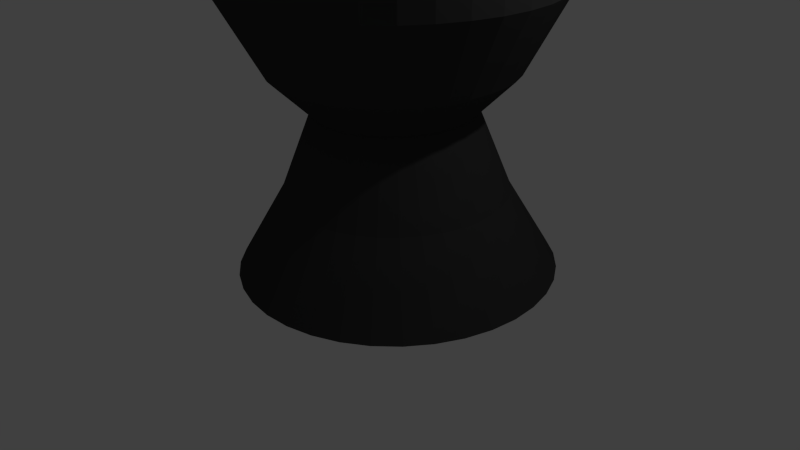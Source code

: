 # Source: blackking.blend  (saved by Blender 2.68.0; exported with 4.5.12 LTS)
import bpy
from mathutils import Matrix  # noqa: F401  (used for matrix-valued properties, if any)

bpy.ops.wm.read_factory_settings(use_empty=True)
scene = bpy.context.scene
scene.name = 'Scene'

# ---- collections
col_collection_1 = bpy.data.collections.new('Collection 1'); scene.collection.children.link(col_collection_1)

# ---- materials (node trees are filled in below, after node groups)
mat_material = bpy.data.materials.new('Material')
mat_material.alpha_threshold = 0.0
mat_material.use_transparent_shadow = False
mat_material.diffuse_color = (0.04445, 0.04445, 0.04445, 1.0)
mat_material.roughness = 0.5
mat_material.line_color = (0.0, 0.0, 0.0, 1.0)

# ---- material node trees

# ---- world
world_world = bpy.data.worlds.new('World'); scene.world = world_world
world_world.color = (0.05088, 0.05088, 0.05088)
world_world.use_sun_shadow = False
world_world.sun_shadow_jitter_overblur = 0.0
world_world.cycles.sampling_method = 'MANUAL'
world_world.cycles.sample_map_resolution = 256

# ---- cameras
cam_camera = bpy.data.cameras.new('Camera')
cam_camera.clip_end = 100.0
cam_camera.lens = 35.0
cam_camera.sensor_width = 32.0
cam_camera.sensor_height = 18.0
cam_camera.ortho_scale = 7.314
cam_camera.dof.focus_distance = 0.0
cam_camera.dof.aperture_fstop = 128.0

# ---- lights
light_lamp = bpy.data.lights.new('Lamp', 'POINT')
light_lamp.transmission_factor = 0.0
light_lamp.cutoff_distance = 30.0
light_lamp.energy = 100.0
light_lamp.shadow_buffer_clip_start = 1.001
light_lamp.shadow_soft_size = 0.1
light_lamp.shadow_maximum_resolution = 0.006
light_lamp.use_absolute_resolution = True
light_lamp.cycles.use_multiple_importance_sampling = False

# ---- meshes
me_cube = bpy.data.meshes.new('Cube')
me_cube.from_pydata([(0.2848, 0.17, 0.005852), (-0.1186, -1.797, -0.007843), (0.002919, -1.217, 1.0), (0.08519, -0.8277, 2.007), (-0.01515, -1.323, 2.505), (-0.115, -1.821, 3.45), (-0.1137, -1.831, 4.746), (0.194, -0.3254, 4.325), (0.2424, -0.09819, 5.023), (0.2875, 0.122, 5.025), (0.2824, 0.1703, 0.005857), (0.2267, -1.837, -0.008485), (0.2443, -1.244, 0.9996), (0.2566, -0.8475, 2.006), (0.2432, -1.353, 2.505), (0.2302, -1.861, 3.449), (0.2315, -1.871, 4.746), (0.2737, -0.3346, 4.324), (0.281, -0.1027, 5.023), (0.2872, 0.1221, 5.025), (0.28, 0.1701, 0.005858), (0.5736, -1.816, -0.008693), (0.4869, -1.23, 0.9995), (0.4288, -0.8373, 2.006), (0.5028, -1.337, 2.504), (0.5771, -1.841, 3.449), (0.5785, -1.85, 4.745), (0.3537, -0.3298, 4.324), (0.3198, -0.1003, 5.023), (0.2869, 0.122, 5.025), (0.2776, 0.1696, 0.005856), (0.9116, -1.735, -0.008463), (0.7233, -1.174, 0.9996), (0.5967, -0.7973, 2.006), (0.7557, -1.277, 2.505), (0.9152, -1.76, 3.449), (0.9165, -1.769, 4.746), (0.4318, -0.3112, 4.324), (0.3576, -0.09133, 5.023), (0.2866, 0.122, 5.025), (0.2754, 0.1686, 0.005852), (1.231, -1.597, -0.0078), (0.9464, -1.077, 1.0), (0.755, -0.7287, 2.007), (0.9943, -1.174, 2.505), (1.234, -1.622, 3.45), (1.235, -1.631, 4.746), (0.5054, -0.2793, 4.325), (0.3933, -0.07588, 5.023), (0.2864, 0.1218, 5.025), (0.2734, 0.1673, 0.005844), (1.521, -1.406, -0.006726), (1.149, -0.9433, 1.001), (0.8991, -0.6337, 2.007), (1.211, -1.031, 2.506), (1.524, -1.431, 3.451), (1.526, -1.44, 4.747), (0.5723, -0.2352, 4.325), (0.4258, -0.05447, 5.023), (0.2861, 0.1217, 5.025), (0.2716, 0.1656, 0.005834), (1.773, -1.167, -0.005272), (1.326, -0.7763, 1.002), (1.024, -0.5151, 2.008), (1.4, -0.8519, 2.507), (1.777, -1.192, 3.452), (1.778, -1.201, 4.749), (0.6306, -0.1801, 4.325), (0.454, -0.02775, 5.024), (0.2859, 0.1215, 5.025), (0.2701, 0.1636, 0.005821), (1.98, -0.888, -0.003483), (1.471, -0.5812, 1.003), (1.127, -0.3766, 2.009), (1.555, -0.6431, 2.508), (1.984, -0.9128, 3.454), (1.985, -0.9222, 4.751), (0.6784, -0.1157, 4.326), (0.4772, 0.003475, 5.024), (0.2857, 0.1212, 5.025), (0.269, 0.1615, 0.005807), (2.136, -0.5773, -0.001414), (1.579, -0.3639, 1.005), (1.205, -0.2223, 2.01), (1.672, -0.4106, 2.51), (2.139, -0.6021, 3.456), (2.141, -0.6114, 4.753), (0.7143, -0.04397, 4.326), (0.4946, 0.03825, 5.024), (0.2856, 0.121, 5.025), (0.2684, 0.1591, 0.005791), (2.235, -0.2442, 0.000874), (1.649, -0.131, 1.006), (1.254, -0.05695, 2.011), (1.746, -0.1614, 2.512), (2.239, -0.269, 3.458), (2.24, -0.2783, 4.755), (0.7372, 0.03289, 4.327), (0.5057, 0.07551, 5.024), (0.2855, 0.1207, 5.025), (0.2681, 0.1567, 0.005774), (2.275, 0.101, 0.003309), (1.677, 0.1104, 1.008), (1.274, 0.1145, 2.012), (1.776, 0.09693, 2.513), (2.279, 0.07619, 3.461), (2.28, 0.06689, 4.757), (0.7464, 0.1126, 4.327), (0.5102, 0.1141, 5.025), (0.2854, 0.1204, 5.025), (0.2682, 0.1543, 0.005756), (2.254, 0.4479, 0.005819), (1.662, 0.353, 1.01), (1.263, 0.2867, 2.013), (1.76, 0.3565, 2.515), (2.258, 0.4231, 3.463), (2.259, 0.4138, 4.76), (0.7416, 0.1926, 4.328), (0.5079, 0.153, 5.025), (0.2855, 0.1201, 5.025), (0.2688, 0.1519, 0.005739), (2.174, 0.7859, 0.008327), (1.606, 0.5894, 1.011), (1.223, 0.4545, 2.015), (1.7, 0.6094, 2.517), (2.177, 0.7611, 3.466), (2.179, 0.7518, 4.762), (0.723, 0.2706, 4.328), (0.4988, 0.1908, 5.025), (0.2855, 0.1198, 5.025), (0.2697, 0.1497, 0.005722), (2.036, 1.105, 0.01076), (1.509, 0.8124, 1.013), (1.155, 0.6129, 2.016), (1.597, 0.8481, 2.519), (2.039, 1.08, 3.468), (2.041, 1.071, 4.765), (0.6912, 0.3442, 4.329), (0.4834, 0.2265, 5.025), (0.2857, 0.1195, 5.025), (0.2711, 0.1477, 0.005706), (1.844, 1.395, 0.01303), (1.376, 1.015, 1.015), (1.06, 0.7569, 2.017), (1.454, 1.065, 2.521), (1.848, 1.37, 3.471), (1.849, 1.361, 4.767), (0.647, 0.4112, 4.329), (0.462, 0.2589, 5.026), (0.2858, 0.1193, 5.025), (0.2728, 0.1459, 0.005692), (1.605, 1.647, 0.01509), (1.209, 1.192, 1.016), (0.9412, 0.8823, 2.018), (1.275, 1.254, 2.522), (1.609, 1.623, 3.473), (1.61, 1.613, 4.769), (0.5919, 0.4694, 4.33), (0.4353, 0.2872, 5.026), (0.286, 0.119, 5.025), (0.2747, 0.1445, 0.005679), (1.326, 1.855, 0.01686), (1.013, 1.337, 1.017), (0.8026, 0.9851, 2.019), (1.066, 1.409, 2.524), (1.33, 1.83, 3.474), (1.331, 1.82, 4.771), (0.5275, 0.5172, 4.33), (0.404, 0.3103, 5.026), (0.2863, 0.1189, 5.025), (0.2769, 0.1434, 0.005669), (1.016, 2.01, 0.0183), (0.7961, 1.445, 1.018), (0.6483, 1.062, 2.02), (0.8336, 1.525, 2.525), (1.019, 1.985, 3.476), (1.021, 1.976, 4.772), (0.4558, 0.5531, 4.331), (0.3693, 0.3278, 5.026), (0.2865, 0.1187, 5.025), (0.2792, 0.1427, 0.005661), (0.6826, 2.109, 0.01935), (0.5632, 1.515, 1.019), (0.483, 1.112, 2.02), (0.5843, 1.6, 2.525), (0.6862, 2.085, 3.477), (0.6875, 2.075, 4.773), (0.3789, 0.576, 4.331), (0.332, 0.3389, 5.026), (0.2868, 0.1186, 5.025), (0.2816, 0.1424, 0.005657), (0.3374, 2.149, 0.02), (0.3218, 1.543, 1.02), (0.3116, 1.131, 2.02), (0.326, 1.63, 2.526), (0.3409, 2.124, 3.478), (0.3423, 2.115, 4.774), (0.2992, 0.5852, 4.331), (0.2934, 0.3433, 5.026), (0.2871, 0.1186, 5.025), (0.2841, 0.1425, 0.005656), (-0.009544, 2.129, 0.0202), (0.07916, 1.528, 1.02), (0.1393, 1.121, 2.021), (0.06643, 1.614, 2.526), (-0.00599, 2.104, 3.478), (-0.004658, 2.094, 4.774), (0.2192, 0.5805, 4.331), (0.2546, 0.341, 5.026), (0.2874, 0.1186, 5.025), (0.2864, 0.1431, 0.005657), (-0.3476, 2.048, 0.01997), (-0.1572, 1.472, 1.02), (-0.02852, 1.081, 2.02), (-0.1865, 1.554, 2.526), (-0.344, 2.023, 3.478), (-0.3427, 2.014, 4.774), (0.1412, 0.5619, 4.331), (0.2167, 0.332, 5.026), (0.2877, 0.1187, 5.025), (0.2887, 0.1441, 0.005662), (-0.6665, 1.91, 0.01931), (-0.3803, 1.375, 1.019), (-0.1869, 1.013, 2.02), (-0.4252, 1.45, 2.525), (-0.663, 1.885, 3.477), (-0.6616, 1.876, 4.773), (0.06756, 0.53, 4.331), (0.181, 0.3165, 5.026), (0.288, 0.1188, 5.025), (0.2907, 0.1454, 0.00567), (-0.9566, 1.719, 0.01824), (-0.5831, 1.242, 1.018), (-0.3309, 0.9176, 2.02), (-0.6422, 1.307, 2.525), (-0.9531, 1.694, 3.476), (-0.9517, 1.684, 4.772), (0.0006123, 0.4859, 4.331), (0.1486, 0.2951, 5.026), (0.2882, 0.119, 5.025), (0.2924, 0.1471, 0.005679), (-1.209, 1.48, 0.01678), (-0.7597, 1.075, 1.017), (-0.4563, 0.799, 2.019), (-0.8311, 1.129, 2.524), (-1.206, 1.455, 3.474), (-1.204, 1.446, 4.771), (-0.05765, 0.4307, 4.33), (0.1203, 0.2684, 5.026), (0.2885, 0.1192, 5.025), (0.2939, 0.149, 0.005692), (-1.416, 1.201, 0.01499), (-0.9045, 0.8795, 1.016), (-0.5591, 0.6605, 2.018), (-0.9861, 0.9198, 2.522), (-1.413, 1.176, 3.473), (-1.411, 1.167, 4.769), (-0.1055, 0.3663, 4.33), (0.09716, 0.2372, 5.026), (0.2886, 0.1194, 5.025), (0.295, 0.1512, 0.005707), (-1.572, 0.8899, 0.01292), (-1.013, 0.6621, 1.015), (-0.6363, 0.5062, 2.017), (-1.103, 0.6873, 2.521), (-1.568, 0.8651, 3.47), (-1.567, 0.8558, 4.767), (-0.1414, 0.2946, 4.329), (0.07975, 0.2024, 5.026), (0.2888, 0.1197, 5.025), (0.2957, 0.1535, 0.005723), (-1.671, 0.5569, 0.01064), (-1.083, 0.4292, 1.013), (-0.6856, 0.3408, 2.016), (-1.177, 0.4381, 2.519), (-1.667, 0.5321, 3.468), (-1.666, 0.5228, 4.765), (-0.1643, 0.2178, 4.329), (0.06865, 0.1651, 5.025), (0.2889, 0.12, 5.025), (0.296, 0.1559, 0.00574), (-1.711, 0.2117, 0.008202), (-1.111, 0.1878, 1.011), (-0.7054, 0.1694, 2.015), (-1.207, 0.1797, 2.517), (-1.707, 0.1869, 3.466), (-1.706, 0.1776, 4.762), (-0.1735, 0.1381, 4.328), (0.06418, 0.1265, 5.025), (0.2889, 0.1203, 5.025), (0.2958, 0.1584, 0.005758), (-1.69, -0.1352, 0.005692), (-1.096, -0.05476, 1.01), (-0.6952, -0.00283, 2.013), (-1.191, -0.07983, 2.515), (-1.687, -0.16, 3.463), (-1.685, -0.1693, 4.76), (-0.1687, 0.05804, 4.328), (0.0665, 0.08771, 5.025), (0.2889, 0.1206, 5.025), (0.2952, 0.1607, 0.005775), (-1.61, -0.4733, 0.003185), (-1.04, -0.2912, 1.008), (-0.6551, -0.1707, 2.012), (-1.131, -0.3328, 2.513), (-1.606, -0.4981, 3.461), (-1.605, -0.5074, 4.757), (-0.1501, -0.01997, 4.327), (0.07551, 0.04988, 5.025), (0.2888, 0.1209, 5.025), (0.2943, 0.163, 0.005792), (-1.472, -0.7922, 0.0007541), (-0.9433, -0.5142, 1.006), (-0.5866, -0.329, 2.011), (-1.028, -0.5714, 2.512), (-1.468, -0.817, 3.458), (-1.467, -0.8263, 4.755), (-0.1182, -0.09357, 4.327), (0.09096, 0.0142, 5.024), (0.2887, 0.1212, 5.025), (0.2929, 0.165, 0.005808), (-1.28, -1.082, -0.001524), (-0.8094, -0.717, 1.004), (-0.4916, -0.473, 2.01), (-0.8844, -0.7885, 2.51), (-1.277, -1.107, 3.456), (-1.275, -1.116, 4.753), (-0.07407, -0.1605, 4.326), (0.1124, -0.01826, 5.024), (0.2885, 0.1214, 5.025), (0.2913, 0.1668, 0.005822), (-1.041, -1.335, -0.00358), (-0.6424, -0.8936, 1.003), (-0.373, -0.5984, 2.009), (-0.7057, -0.9774, 2.508), (-1.038, -1.36, 3.454), (-1.037, -1.369, 4.751), (-0.01896, -0.2188, 4.326), (0.1391, -0.04651, 5.024), (0.2883, 0.1216, 5.025), (0.2893, 0.1682, 0.005834), (-0.7624, -1.542, -0.005354), (-0.4473, -1.038, 1.002), (-0.2345, -0.7012, 2.008), (-0.4969, -1.132, 2.507), (-0.7588, -1.567, 3.452), (-0.7575, -1.576, 4.749), (0.04544, -0.2666, 4.325), (0.1703, -0.06969, 5.024), (0.2881, 0.1218, 5.025), (0.2871, 0.1693, 0.005844), (-0.4516, -1.697, -0.006789), (-0.23, -1.147, 1.001), (-0.08017, -0.7785, 2.007), (-0.2644, -1.249, 2.506), (-0.4481, -1.722, 3.451), (-0.4467, -1.732, 4.747), (0.1172, -0.3025, 4.325), (0.2051, -0.08709, 5.023), (0.2878, 0.1219, 5.025), (0.2848, 0.17, 0.005852), (-0.1186, -1.797, -0.007843), (0.00292, -1.217, 1.0), (0.08519, -0.8277, 2.007), (-0.01514, -1.323, 2.505), (-0.115, -1.821, 3.45), (-0.1137, -1.831, 4.746), (0.194, -0.3254, 4.325), (0.2424, -0.09819, 5.023), (0.2875, 0.122, 5.025)], [], [(6, 16, 17, 7), (0, 10, 11, 1), (7, 17, 18, 8), (1, 11, 12, 2), (8, 18, 19, 9), (2, 12, 13, 3), (3, 13, 14, 4), (4, 14, 15, 5), (5, 15, 16, 6), (13, 23, 24, 14), (14, 24, 25, 15), (15, 25, 26, 16), (16, 26, 27, 17), (10, 20, 21, 11), (17, 27, 28, 18), (11, 21, 22, 12), (18, 28, 29, 19), (12, 22, 23, 13), (23, 33, 34, 24), (24, 34, 35, 25), (25, 35, 36, 26), (26, 36, 37, 27), (20, 30, 31, 21), (27, 37, 38, 28), (21, 31, 32, 22), (28, 38, 39, 29), (22, 32, 33, 23), (38, 48, 49, 39), (32, 42, 43, 33), (33, 43, 44, 34), (34, 44, 45, 35), (35, 45, 46, 36), (36, 46, 47, 37), (30, 40, 41, 31), (37, 47, 48, 38), (31, 41, 42, 32), (48, 58, 59, 49), (42, 52, 53, 43), (43, 53, 54, 44), (44, 54, 55, 45), (45, 55, 56, 46), (46, 56, 57, 47), (40, 50, 51, 41), (47, 57, 58, 48), (41, 51, 52, 42), (57, 67, 68, 58), (51, 61, 62, 52), (58, 68, 69, 59), (52, 62, 63, 53), (53, 63, 64, 54), (54, 64, 65, 55), (55, 65, 66, 56), (56, 66, 67, 57), (50, 60, 61, 51), (67, 77, 78, 68), (61, 71, 72, 62), (68, 78, 79, 69), (62, 72, 73, 63), (63, 73, 74, 64), (64, 74, 75, 65), (65, 75, 76, 66), (66, 76, 77, 67), (60, 70, 71, 61), (76, 86, 87, 77), (70, 80, 81, 71), (77, 87, 88, 78), (71, 81, 82, 72), (78, 88, 89, 79), (72, 82, 83, 73), (73, 83, 84, 74), (74, 84, 85, 75), (75, 85, 86, 76), (86, 96, 97, 87), (80, 90, 91, 81), (87, 97, 98, 88), (81, 91, 92, 82), (88, 98, 99, 89), (82, 92, 93, 83), (83, 93, 94, 84), (84, 94, 95, 85), (85, 95, 96, 86), (95, 105, 106, 96), (96, 106, 107, 97), (90, 100, 101, 91), (97, 107, 108, 98), (91, 101, 102, 92), (98, 108, 109, 99), (92, 102, 103, 93), (93, 103, 104, 94), (94, 104, 105, 95), (105, 115, 116, 106), (106, 116, 117, 107), (100, 110, 111, 101), (107, 117, 118, 108), (101, 111, 112, 102), (108, 118, 119, 109), (102, 112, 113, 103), (103, 113, 114, 104), (104, 114, 115, 105), (114, 124, 125, 115), (115, 125, 126, 116), (116, 126, 127, 117), (110, 120, 121, 111), (117, 127, 128, 118), (111, 121, 122, 112), (118, 128, 129, 119), (112, 122, 123, 113), (113, 123, 124, 114), (124, 134, 135, 125), (125, 135, 136, 126), (126, 136, 137, 127), (120, 130, 131, 121), (127, 137, 138, 128), (121, 131, 132, 122), (128, 138, 139, 129), (122, 132, 133, 123), (123, 133, 134, 124), (133, 143, 144, 134), (134, 144, 145, 135), (135, 145, 146, 136), (136, 146, 147, 137), (130, 140, 141, 131), (137, 147, 148, 138), (131, 141, 142, 132), (138, 148, 149, 139), (132, 142, 143, 133), (143, 153, 154, 144), (144, 154, 155, 145), (145, 155, 156, 146), (146, 156, 157, 147), (140, 150, 151, 141), (147, 157, 158, 148), (141, 151, 152, 142), (148, 158, 159, 149), (142, 152, 153, 143), (152, 162, 163, 153), (153, 163, 164, 154), (154, 164, 165, 155), (155, 165, 166, 156), (156, 166, 167, 157), (150, 160, 161, 151), (157, 167, 168, 158), (151, 161, 162, 152), (158, 168, 169, 159), (168, 178, 179, 169), (162, 172, 173, 163), (163, 173, 174, 164), (164, 174, 175, 165), (165, 175, 176, 166), (166, 176, 177, 167), (160, 170, 171, 161), (167, 177, 178, 168), (161, 171, 172, 162), (171, 181, 182, 172), (178, 188, 189, 179), (172, 182, 183, 173), (173, 183, 184, 174), (174, 184, 185, 175), (175, 185, 186, 176), (176, 186, 187, 177), (170, 180, 181, 171), (177, 187, 188, 178), (187, 197, 198, 188), (181, 191, 192, 182), (188, 198, 199, 189), (182, 192, 193, 183), (183, 193, 194, 184), (184, 194, 195, 185), (185, 195, 196, 186), (186, 196, 197, 187), (180, 190, 191, 181), (190, 200, 201, 191), (197, 207, 208, 198), (191, 201, 202, 192), (198, 208, 209, 199), (192, 202, 203, 193), (193, 203, 204, 194), (194, 204, 205, 195), (195, 205, 206, 196), (196, 206, 207, 197), (206, 216, 217, 207), (200, 210, 211, 201), (207, 217, 218, 208), (201, 211, 212, 202), (208, 218, 219, 209), (202, 212, 213, 203), (203, 213, 214, 204), (204, 214, 215, 205), (205, 215, 216, 206), (216, 226, 227, 217), (210, 220, 221, 211), (217, 227, 228, 218), (211, 221, 222, 212), (218, 228, 229, 219), (212, 222, 223, 213), (213, 223, 224, 214), (214, 224, 225, 215), (215, 225, 226, 216), (225, 235, 236, 226), (226, 236, 237, 227), (220, 230, 231, 221), (227, 237, 238, 228), (221, 231, 232, 222), (228, 238, 239, 229), (222, 232, 233, 223), (223, 233, 234, 224), (224, 234, 235, 225), (235, 245, 246, 236), (236, 246, 247, 237), (230, 240, 241, 231), (237, 247, 248, 238), (231, 241, 242, 232), (238, 248, 249, 239), (232, 242, 243, 233), (233, 243, 244, 234), (234, 244, 245, 235), (244, 254, 255, 245), (245, 255, 256, 246), (246, 256, 257, 247), (240, 250, 251, 241), (247, 257, 258, 248), (241, 251, 252, 242), (248, 258, 259, 249), (242, 252, 253, 243), (243, 253, 254, 244), (254, 264, 265, 255), (255, 265, 266, 256), (256, 266, 267, 257), (250, 260, 261, 251), (257, 267, 268, 258), (251, 261, 262, 252), (258, 268, 269, 259), (252, 262, 263, 253), (253, 263, 264, 254), (263, 273, 274, 264), (264, 274, 275, 265), (265, 275, 276, 266), (266, 276, 277, 267), (260, 270, 271, 261), (267, 277, 278, 268), (261, 271, 272, 262), (268, 278, 279, 269), (262, 272, 273, 263), (273, 283, 284, 274), (274, 284, 285, 275), (275, 285, 286, 276), (276, 286, 287, 277), (270, 280, 281, 271), (277, 287, 288, 278), (271, 281, 282, 272), (278, 288, 289, 279), (272, 282, 283, 273), (288, 298, 299, 289), (282, 292, 293, 283), (283, 293, 294, 284), (284, 294, 295, 285), (285, 295, 296, 286), (286, 296, 297, 287), (280, 290, 291, 281), (287, 297, 298, 288), (281, 291, 292, 282), (298, 308, 309, 299), (292, 302, 303, 293), (293, 303, 304, 294), (294, 304, 305, 295), (295, 305, 306, 296), (296, 306, 307, 297), (290, 300, 301, 291), (297, 307, 308, 298), (291, 301, 302, 292), (307, 317, 318, 308), (301, 311, 312, 302), (308, 318, 319, 309), (302, 312, 313, 303), (303, 313, 314, 304), (304, 314, 315, 305), (305, 315, 316, 306), (306, 316, 317, 307), (300, 310, 311, 301), (317, 327, 328, 318), (311, 321, 322, 312), (318, 328, 329, 319), (312, 322, 323, 313), (313, 323, 324, 314), (314, 324, 325, 315), (315, 325, 326, 316), (316, 326, 327, 317), (310, 320, 321, 311), (326, 336, 337, 327), (320, 330, 331, 321), (327, 337, 338, 328), (321, 331, 332, 322), (328, 338, 339, 329), (322, 332, 333, 323), (323, 333, 334, 324), (324, 334, 335, 325), (325, 335, 336, 326), (336, 346, 347, 337), (330, 340, 341, 331), (337, 347, 348, 338), (331, 341, 342, 332), (338, 348, 349, 339), (332, 342, 343, 333), (333, 343, 344, 334), (334, 344, 345, 335), (335, 345, 346, 336), (345, 355, 356, 346), (346, 356, 357, 347), (340, 350, 351, 341), (347, 357, 358, 348), (341, 351, 352, 342), (348, 358, 359, 349), (342, 352, 353, 343), (343, 353, 354, 344), (344, 354, 355, 345), (355, 365, 366, 356), (356, 366, 367, 357), (350, 360, 361, 351), (357, 367, 368, 358), (351, 361, 362, 352), (358, 368, 369, 359), (352, 362, 363, 353), (353, 363, 364, 354), (354, 364, 365, 355)])
me_cube.materials.append(mat_material)
me_cube.use_remesh_preserve_volume = False
me_cube.use_remesh_preserve_attributes = False
me_cube.use_mirror_vertex_groups = False
me_cube.update()

# ---- objects
ob_cube = bpy.data.objects.new('Cube', me_cube)
ob_lamp = bpy.data.objects.new('Lamp', light_lamp)
ob_camera = bpy.data.objects.new('Camera', cam_camera)

# ---- transforms, parenting, visibility, modifiers, constraints
ob_cube.location = (0.0, 0.0, 0.0)
ob_cube.lock_rotations_4d = False
ob_cube.empty_display_type = 'ARROWS'
ob_cube.lineart.crease_threshold = 0.0
ob_lamp.location = (4.076, 1.005, 5.904)
ob_lamp.rotation_euler = (0.6503, 0.05522, 1.866)
ob_lamp.lock_rotations_4d = False
ob_lamp.empty_display_type = 'ARROWS'
ob_lamp.color = (0.0, 0.0, 0.0, 0.0)
ob_lamp.lineart.crease_threshold = 0.0
ob_camera.location = (7.481, -6.508, 5.344)
ob_camera.rotation_euler = (1.109, 0.01082, 0.8149)
ob_camera.lock_rotations_4d = False
ob_camera.empty_display_type = 'ARROWS'
ob_camera.color = (0.0, 0.0, 0.0, 0.0)
ob_camera.display_type = 'WIRE'
ob_camera.lineart.crease_threshold = 0.0

# ---- collection membership
col_collection_1.objects.link(ob_cube)
col_collection_1.objects.link(ob_lamp)
col_collection_1.objects.link(ob_camera)

# ---- scene / render settings (as saved in the file)
scene.camera = ob_camera
scene.frame_start = 1; scene.frame_end = 250; scene.frame_set(1)
scene.render.engine = 'BLENDER_EEVEE_NEXT'
scene.render.image_settings.color_mode = 'RGB'
scene.render.image_settings.compression = 90
scene.render.resolution_percentage = 50
scene.render.dither_intensity = 0.0
scene.cycles.use_denoising = False
scene.cycles.samples = 10
scene.cycles.sampling_pattern = 'TABULATED_SOBOL'
scene.cycles.light_sampling_threshold = 0.0
scene.cycles.use_adaptive_sampling = False
scene.cycles.use_light_tree = False
scene.cycles.blur_glossy = 0.0
scene.cycles.volume_bounces = 1
scene.cycles.pixel_filter_type = 'GAUSSIAN'
scene.cycles.sample_clamp_indirect = 0.0
scene.view_settings.view_transform = 'Standard'
bpy.context.view_layer.update()
